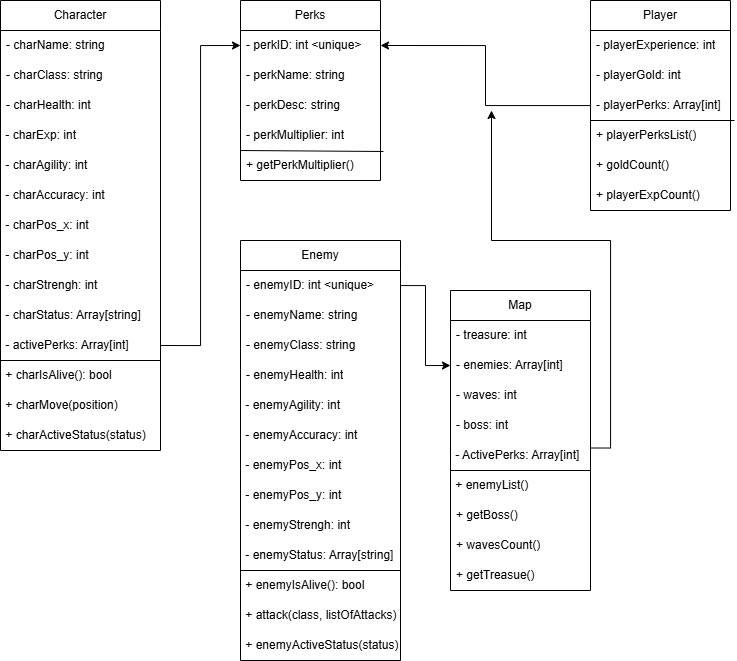

The diagram above was exported from draw.io. Its source (the exported page's mxGraphModel, read from the mxfile embedded in the PNG):
<mxGraphModel dx="1969" dy="908" grid="1" gridSize="10" guides="1" tooltips="1" connect="1" arrows="1" fold="1" page="1" pageScale="1" pageWidth="850" pageHeight="1100" background="#FFFFFF" math="0" shadow="0">
  <root>
    <mxCell id="0" />
    <mxCell id="1" parent="0" />
    <mxCell id="wPGDcgxR7iO_rUEimAqj-1" value="Character" style="swimlane;fontStyle=0;childLayout=stackLayout;horizontal=1;startSize=30;horizontalStack=0;resizeParent=1;resizeParentMax=0;resizeLast=0;collapsible=1;marginBottom=0;whiteSpace=wrap;html=1;" parent="1" vertex="1">
      <mxGeometry x="30" y="10" width="160" height="450" as="geometry" />
    </mxCell>
    <mxCell id="wPGDcgxR7iO_rUEimAqj-2" value="- charName: string" style="text;strokeColor=none;fillColor=none;align=left;verticalAlign=middle;spacingLeft=4;spacingRight=4;overflow=hidden;points=[[0,0.5],[1,0.5]];portConstraint=eastwest;rotatable=0;whiteSpace=wrap;html=1;" parent="wPGDcgxR7iO_rUEimAqj-1" vertex="1">
      <mxGeometry y="30" width="160" height="30" as="geometry" />
    </mxCell>
    <mxCell id="wPGDcgxR7iO_rUEimAqj-3" value="- charClass: string" style="text;strokeColor=none;fillColor=none;align=left;verticalAlign=middle;spacingLeft=4;spacingRight=4;overflow=hidden;points=[[0,0.5],[1,0.5]];portConstraint=eastwest;rotatable=0;whiteSpace=wrap;html=1;" parent="wPGDcgxR7iO_rUEimAqj-1" vertex="1">
      <mxGeometry y="60" width="160" height="30" as="geometry" />
    </mxCell>
    <mxCell id="wPGDcgxR7iO_rUEimAqj-4" value="- charHealth: int" style="text;strokeColor=none;fillColor=none;align=left;verticalAlign=middle;spacingLeft=4;spacingRight=4;overflow=hidden;points=[[0,0.5],[1,0.5]];portConstraint=eastwest;rotatable=0;whiteSpace=wrap;html=1;" parent="wPGDcgxR7iO_rUEimAqj-1" vertex="1">
      <mxGeometry y="90" width="160" height="30" as="geometry" />
    </mxCell>
    <mxCell id="wPGDcgxR7iO_rUEimAqj-12" value="&amp;nbsp;- charExp: int" style="text;html=1;align=left;verticalAlign=middle;whiteSpace=wrap;rounded=0;" parent="wPGDcgxR7iO_rUEimAqj-1" vertex="1">
      <mxGeometry y="120" width="160" height="30" as="geometry" />
    </mxCell>
    <mxCell id="wPGDcgxR7iO_rUEimAqj-14" value="&amp;nbsp;- charA&lt;span style=&quot;background-color: initial;&quot;&gt;gility: int&lt;/span&gt;" style="text;html=1;align=left;verticalAlign=middle;whiteSpace=wrap;rounded=0;" parent="wPGDcgxR7iO_rUEimAqj-1" vertex="1">
      <mxGeometry y="150" width="160" height="30" as="geometry" />
    </mxCell>
    <mxCell id="wPGDcgxR7iO_rUEimAqj-17" value="&amp;nbsp;- charAccuracy: int" style="text;html=1;align=left;verticalAlign=middle;whiteSpace=wrap;rounded=0;" parent="wPGDcgxR7iO_rUEimAqj-1" vertex="1">
      <mxGeometry y="180" width="160" height="30" as="geometry" />
    </mxCell>
    <mxCell id="wPGDcgxR7iO_rUEimAqj-23" value="&amp;nbsp;- charPos_x: int" style="text;html=1;align=left;verticalAlign=middle;whiteSpace=wrap;rounded=0;" parent="wPGDcgxR7iO_rUEimAqj-1" vertex="1">
      <mxGeometry y="210" width="160" height="30" as="geometry" />
    </mxCell>
    <mxCell id="GgH9k8OpKUq_XhfpgM25-1" value="&amp;nbsp;- charPos_y: int" style="text;html=1;align=left;verticalAlign=middle;whiteSpace=wrap;rounded=0;" parent="wPGDcgxR7iO_rUEimAqj-1" vertex="1">
      <mxGeometry y="240" width="160" height="30" as="geometry" />
    </mxCell>
    <mxCell id="wPGDcgxR7iO_rUEimAqj-13" value="&amp;nbsp;- charStrengh: int" style="text;html=1;align=left;verticalAlign=middle;whiteSpace=wrap;rounded=0;" parent="wPGDcgxR7iO_rUEimAqj-1" vertex="1">
      <mxGeometry y="270" width="160" height="30" as="geometry" />
    </mxCell>
    <mxCell id="wPGDcgxR7iO_rUEimAqj-77" value="&amp;nbsp;- charStatus: Array[string]" style="text;html=1;align=left;verticalAlign=middle;whiteSpace=wrap;rounded=0;" parent="wPGDcgxR7iO_rUEimAqj-1" vertex="1">
      <mxGeometry y="300" width="160" height="30" as="geometry" />
    </mxCell>
    <mxCell id="wPGDcgxR7iO_rUEimAqj-21" value="" style="endArrow=none;html=1;rounded=0;exitX=1;exitY=0;exitDx=0;exitDy=0;entryX=0;entryY=1;entryDx=0;entryDy=0;" parent="wPGDcgxR7iO_rUEimAqj-1" source="wPGDcgxR7iO_rUEimAqj-20" target="uOjjxZtH1JVqpn6u0X2q-3" edge="1">
      <mxGeometry width="50" height="50" relative="1" as="geometry">
        <mxPoint x="40" y="400" as="sourcePoint" />
        <mxPoint x="-40" y="420" as="targetPoint" />
      </mxGeometry>
    </mxCell>
    <mxCell id="uOjjxZtH1JVqpn6u0X2q-3" value="&amp;nbsp;- activePerks: Array[int]" style="text;html=1;align=left;verticalAlign=middle;whiteSpace=wrap;rounded=0;" parent="wPGDcgxR7iO_rUEimAqj-1" vertex="1">
      <mxGeometry y="330" width="160" height="30" as="geometry" />
    </mxCell>
    <mxCell id="wPGDcgxR7iO_rUEimAqj-20" value="&amp;nbsp;+ charIsAlive(): bool" style="text;html=1;align=left;verticalAlign=middle;whiteSpace=wrap;rounded=0;" parent="wPGDcgxR7iO_rUEimAqj-1" vertex="1">
      <mxGeometry y="360" width="160" height="30" as="geometry" />
    </mxCell>
    <mxCell id="wPGDcgxR7iO_rUEimAqj-22" value="&amp;nbsp;+ charMove(position)&amp;nbsp;" style="text;html=1;align=left;verticalAlign=middle;whiteSpace=wrap;rounded=0;" parent="wPGDcgxR7iO_rUEimAqj-1" vertex="1">
      <mxGeometry y="390" width="160" height="30" as="geometry" />
    </mxCell>
    <mxCell id="wPGDcgxR7iO_rUEimAqj-81" value="&amp;nbsp;+ charActiveStatus(status)" style="text;html=1;align=left;verticalAlign=middle;whiteSpace=wrap;rounded=0;" parent="wPGDcgxR7iO_rUEimAqj-1" vertex="1">
      <mxGeometry y="420" width="160" height="30" as="geometry" />
    </mxCell>
    <mxCell id="uOjjxZtH1JVqpn6u0X2q-1" style="edgeStyle=orthogonalEdgeStyle;rounded=0;orthogonalLoop=1;jettySize=auto;html=1;entryX=1;entryY=0.5;entryDx=0;entryDy=0;" parent="1" source="wPGDcgxR7iO_rUEimAqj-48" target="wPGDcgxR7iO_rUEimAqj-84" edge="1">
      <mxGeometry relative="1" as="geometry" />
    </mxCell>
    <mxCell id="wPGDcgxR7iO_rUEimAqj-48" value="Player" style="swimlane;fontStyle=0;childLayout=stackLayout;horizontal=1;startSize=30;horizontalStack=0;resizeParent=1;resizeParentMax=0;resizeLast=0;collapsible=1;marginBottom=0;whiteSpace=wrap;html=1;" parent="1" vertex="1">
      <mxGeometry x="620" y="10" width="140" height="210" as="geometry" />
    </mxCell>
    <mxCell id="wPGDcgxR7iO_rUEimAqj-49" value="- playerExperience: int" style="text;strokeColor=none;fillColor=none;align=left;verticalAlign=middle;spacingLeft=4;spacingRight=4;overflow=hidden;points=[[0,0.5],[1,0.5]];portConstraint=eastwest;rotatable=0;whiteSpace=wrap;html=1;" parent="wPGDcgxR7iO_rUEimAqj-48" vertex="1">
      <mxGeometry y="30" width="140" height="30" as="geometry" />
    </mxCell>
    <mxCell id="wPGDcgxR7iO_rUEimAqj-50" value="- playerGold: int" style="text;strokeColor=none;fillColor=none;align=left;verticalAlign=middle;spacingLeft=4;spacingRight=4;overflow=hidden;points=[[0,0.5],[1,0.5]];portConstraint=eastwest;rotatable=0;whiteSpace=wrap;html=1;" parent="wPGDcgxR7iO_rUEimAqj-48" vertex="1">
      <mxGeometry y="60" width="140" height="30" as="geometry" />
    </mxCell>
    <mxCell id="wPGDcgxR7iO_rUEimAqj-91" value="" style="endArrow=none;html=1;rounded=0;entryX=1.029;entryY=1;entryDx=0;entryDy=0;entryPerimeter=0;" parent="wPGDcgxR7iO_rUEimAqj-48" target="wPGDcgxR7iO_rUEimAqj-51" edge="1">
      <mxGeometry width="50" height="50" relative="1" as="geometry">
        <mxPoint y="120" as="sourcePoint" />
        <mxPoint x="50" y="70" as="targetPoint" />
      </mxGeometry>
    </mxCell>
    <mxCell id="wPGDcgxR7iO_rUEimAqj-51" value="- playerPerks: Array[int]" style="text;strokeColor=none;fillColor=none;align=left;verticalAlign=middle;spacingLeft=4;spacingRight=4;overflow=hidden;points=[[0,0.5],[1,0.5]];portConstraint=eastwest;rotatable=0;whiteSpace=wrap;html=1;" parent="wPGDcgxR7iO_rUEimAqj-48" vertex="1">
      <mxGeometry y="90" width="140" height="30" as="geometry" />
    </mxCell>
    <mxCell id="wPGDcgxR7iO_rUEimAqj-88" value="+ playerPerksList()" style="text;strokeColor=none;fillColor=none;align=left;verticalAlign=middle;spacingLeft=4;spacingRight=4;overflow=hidden;points=[[0,0.5],[1,0.5]];portConstraint=eastwest;rotatable=0;whiteSpace=wrap;html=1;" parent="wPGDcgxR7iO_rUEimAqj-48" vertex="1">
      <mxGeometry y="120" width="140" height="30" as="geometry" />
    </mxCell>
    <mxCell id="wPGDcgxR7iO_rUEimAqj-89" value="+ goldCount()" style="text;strokeColor=none;fillColor=none;align=left;verticalAlign=middle;spacingLeft=4;spacingRight=4;overflow=hidden;points=[[0,0.5],[1,0.5]];portConstraint=eastwest;rotatable=0;whiteSpace=wrap;html=1;" parent="wPGDcgxR7iO_rUEimAqj-48" vertex="1">
      <mxGeometry y="150" width="140" height="30" as="geometry" />
    </mxCell>
    <mxCell id="wPGDcgxR7iO_rUEimAqj-90" value="+ playerExpCount()" style="text;strokeColor=none;fillColor=none;align=left;verticalAlign=middle;spacingLeft=4;spacingRight=4;overflow=hidden;points=[[0,0.5],[1,0.5]];portConstraint=eastwest;rotatable=0;whiteSpace=wrap;html=1;" parent="wPGDcgxR7iO_rUEimAqj-48" vertex="1">
      <mxGeometry y="180" width="140" height="30" as="geometry" />
    </mxCell>
    <mxCell id="wPGDcgxR7iO_rUEimAqj-56" value="Enemy" style="swimlane;fontStyle=0;childLayout=stackLayout;horizontal=1;startSize=30;horizontalStack=0;resizeParent=1;resizeParentMax=0;resizeLast=0;collapsible=1;marginBottom=0;whiteSpace=wrap;html=1;" parent="1" vertex="1">
      <mxGeometry x="270" y="250" width="160" height="420" as="geometry" />
    </mxCell>
    <mxCell id="wPGDcgxR7iO_rUEimAqj-96" value="- enemyID: int &amp;lt;unique&amp;gt;" style="text;strokeColor=none;fillColor=none;align=left;verticalAlign=middle;spacingLeft=4;spacingRight=4;overflow=hidden;points=[[0,0.5],[1,0.5]];portConstraint=eastwest;rotatable=0;whiteSpace=wrap;html=1;" parent="wPGDcgxR7iO_rUEimAqj-56" vertex="1">
      <mxGeometry y="30" width="160" height="30" as="geometry" />
    </mxCell>
    <mxCell id="wPGDcgxR7iO_rUEimAqj-57" value="- enemyName: string" style="text;strokeColor=none;fillColor=none;align=left;verticalAlign=middle;spacingLeft=4;spacingRight=4;overflow=hidden;points=[[0,0.5],[1,0.5]];portConstraint=eastwest;rotatable=0;whiteSpace=wrap;html=1;" parent="wPGDcgxR7iO_rUEimAqj-56" vertex="1">
      <mxGeometry y="60" width="160" height="30" as="geometry" />
    </mxCell>
    <mxCell id="wPGDcgxR7iO_rUEimAqj-58" value="- enemyClass: string" style="text;strokeColor=none;fillColor=none;align=left;verticalAlign=middle;spacingLeft=4;spacingRight=4;overflow=hidden;points=[[0,0.5],[1,0.5]];portConstraint=eastwest;rotatable=0;whiteSpace=wrap;html=1;" parent="wPGDcgxR7iO_rUEimAqj-56" vertex="1">
      <mxGeometry y="90" width="160" height="30" as="geometry" />
    </mxCell>
    <mxCell id="wPGDcgxR7iO_rUEimAqj-60" value="- enemyHealth: int" style="text;strokeColor=none;fillColor=none;align=left;verticalAlign=middle;spacingLeft=4;spacingRight=4;overflow=hidden;points=[[0,0.5],[1,0.5]];portConstraint=eastwest;rotatable=0;whiteSpace=wrap;html=1;" parent="wPGDcgxR7iO_rUEimAqj-56" vertex="1">
      <mxGeometry y="120" width="160" height="30" as="geometry" />
    </mxCell>
    <mxCell id="wPGDcgxR7iO_rUEimAqj-62" value="&amp;nbsp;- enemyAgility: int" style="text;html=1;align=left;verticalAlign=middle;whiteSpace=wrap;rounded=0;" parent="wPGDcgxR7iO_rUEimAqj-56" vertex="1">
      <mxGeometry y="150" width="160" height="30" as="geometry" />
    </mxCell>
    <mxCell id="wPGDcgxR7iO_rUEimAqj-65" value="&amp;nbsp;- enemyAccuracy: int" style="text;html=1;align=left;verticalAlign=middle;whiteSpace=wrap;rounded=0;" parent="wPGDcgxR7iO_rUEimAqj-56" vertex="1">
      <mxGeometry y="180" width="160" height="30" as="geometry" />
    </mxCell>
    <mxCell id="wPGDcgxR7iO_rUEimAqj-67" value="&amp;nbsp;- enemyPos_x: int" style="text;html=1;align=left;verticalAlign=middle;whiteSpace=wrap;rounded=0;" parent="wPGDcgxR7iO_rUEimAqj-56" vertex="1">
      <mxGeometry y="210" width="160" height="30" as="geometry" />
    </mxCell>
    <mxCell id="0uFZmf3I9fHtXJ-J59Xr-1" value="&amp;nbsp;- enemyPos_y: int" style="text;html=1;align=left;verticalAlign=middle;whiteSpace=wrap;rounded=0;" vertex="1" parent="wPGDcgxR7iO_rUEimAqj-56">
      <mxGeometry y="240" width="160" height="30" as="geometry" />
    </mxCell>
    <mxCell id="wPGDcgxR7iO_rUEimAqj-68" value="&amp;nbsp;- enemyStrengh: int" style="text;html=1;align=left;verticalAlign=middle;whiteSpace=wrap;rounded=0;" parent="wPGDcgxR7iO_rUEimAqj-56" vertex="1">
      <mxGeometry y="270" width="160" height="30" as="geometry" />
    </mxCell>
    <mxCell id="wPGDcgxR7iO_rUEimAqj-80" value="" style="endArrow=none;html=1;rounded=0;entryX=1;entryY=0;entryDx=0;entryDy=0;exitX=0;exitY=0;exitDx=0;exitDy=0;" parent="wPGDcgxR7iO_rUEimAqj-56" source="wPGDcgxR7iO_rUEimAqj-69" target="wPGDcgxR7iO_rUEimAqj-69" edge="1">
      <mxGeometry width="50" height="50" relative="1" as="geometry">
        <mxPoint x="-30" y="340" as="sourcePoint" />
        <mxPoint x="50" y="310" as="targetPoint" />
      </mxGeometry>
    </mxCell>
    <mxCell id="wPGDcgxR7iO_rUEimAqj-79" value="&amp;nbsp;- enemyStatus: Array[string]" style="text;html=1;align=left;verticalAlign=middle;whiteSpace=wrap;rounded=0;" parent="wPGDcgxR7iO_rUEimAqj-56" vertex="1">
      <mxGeometry y="300" width="160" height="30" as="geometry" />
    </mxCell>
    <mxCell id="wPGDcgxR7iO_rUEimAqj-69" value="&amp;nbsp;+ enemyIsAlive(): bool" style="text;html=1;align=left;verticalAlign=middle;whiteSpace=wrap;rounded=0;" parent="wPGDcgxR7iO_rUEimAqj-56" vertex="1">
      <mxGeometry y="330" width="160" height="30" as="geometry" />
    </mxCell>
    <mxCell id="wPGDcgxR7iO_rUEimAqj-75" value="&amp;nbsp;+ attack(class, listOfAttacks)" style="text;html=1;align=left;verticalAlign=middle;whiteSpace=wrap;rounded=0;" parent="wPGDcgxR7iO_rUEimAqj-56" vertex="1">
      <mxGeometry y="360" width="160" height="30" as="geometry" />
    </mxCell>
    <mxCell id="wPGDcgxR7iO_rUEimAqj-82" value="&amp;nbsp;+ enemyActiveStatus(status)" style="text;html=1;align=left;verticalAlign=middle;whiteSpace=wrap;rounded=0;" parent="wPGDcgxR7iO_rUEimAqj-56" vertex="1">
      <mxGeometry y="390" width="160" height="30" as="geometry" />
    </mxCell>
    <mxCell id="wPGDcgxR7iO_rUEimAqj-71" value="Map" style="swimlane;fontStyle=0;childLayout=stackLayout;horizontal=1;startSize=30;horizontalStack=0;resizeParent=1;resizeParentMax=0;resizeLast=0;collapsible=1;marginBottom=0;whiteSpace=wrap;html=1;" parent="1" vertex="1">
      <mxGeometry x="480" y="300" width="140" height="300" as="geometry" />
    </mxCell>
    <mxCell id="wPGDcgxR7iO_rUEimAqj-72" value="- treasure: int" style="text;strokeColor=none;fillColor=none;align=left;verticalAlign=middle;spacingLeft=4;spacingRight=4;overflow=hidden;points=[[0,0.5],[1,0.5]];portConstraint=eastwest;rotatable=0;whiteSpace=wrap;html=1;" parent="wPGDcgxR7iO_rUEimAqj-71" vertex="1">
      <mxGeometry y="30" width="140" height="30" as="geometry" />
    </mxCell>
    <mxCell id="wPGDcgxR7iO_rUEimAqj-73" value="- enemies: Array[int]" style="text;strokeColor=none;fillColor=none;align=left;verticalAlign=middle;spacingLeft=4;spacingRight=4;overflow=hidden;points=[[0,0.5],[1,0.5]];portConstraint=eastwest;rotatable=0;whiteSpace=wrap;html=1;" parent="wPGDcgxR7iO_rUEimAqj-71" vertex="1">
      <mxGeometry y="60" width="140" height="30" as="geometry" />
    </mxCell>
    <mxCell id="wPGDcgxR7iO_rUEimAqj-74" value="- waves: int" style="text;strokeColor=none;fillColor=none;align=left;verticalAlign=middle;spacingLeft=4;spacingRight=4;overflow=hidden;points=[[0,0.5],[1,0.5]];portConstraint=eastwest;rotatable=0;whiteSpace=wrap;html=1;" parent="wPGDcgxR7iO_rUEimAqj-71" vertex="1">
      <mxGeometry y="90" width="140" height="30" as="geometry" />
    </mxCell>
    <mxCell id="uOjjxZtH1JVqpn6u0X2q-14" value="- boss: int" style="text;strokeColor=none;fillColor=none;align=left;verticalAlign=middle;spacingLeft=4;spacingRight=4;overflow=hidden;points=[[0,0.5],[1,0.5]];portConstraint=eastwest;rotatable=0;whiteSpace=wrap;html=1;" parent="wPGDcgxR7iO_rUEimAqj-71" vertex="1">
      <mxGeometry y="120" width="140" height="30" as="geometry" />
    </mxCell>
    <mxCell id="uOjjxZtH1JVqpn6u0X2q-27" style="edgeStyle=orthogonalEdgeStyle;rounded=0;orthogonalLoop=1;jettySize=auto;html=1;exitX=1;exitY=0.25;exitDx=0;exitDy=0;" parent="wPGDcgxR7iO_rUEimAqj-71" source="uOjjxZtH1JVqpn6u0X2q-11" edge="1">
      <mxGeometry relative="1" as="geometry">
        <mxPoint x="40" y="-180" as="targetPoint" />
        <mxPoint x="180" y="-40" as="sourcePoint" />
        <Array as="points">
          <mxPoint x="160" y="158" />
          <mxPoint x="160" y="-50" />
          <mxPoint x="41" y="-50" />
          <mxPoint x="41" y="-180" />
        </Array>
      </mxGeometry>
    </mxCell>
    <mxCell id="uOjjxZtH1JVqpn6u0X2q-11" value="&amp;nbsp;- ActivePerks: Array[int]" style="text;html=1;align=left;verticalAlign=middle;whiteSpace=wrap;rounded=0;" parent="wPGDcgxR7iO_rUEimAqj-71" vertex="1">
      <mxGeometry y="150" width="140" height="30" as="geometry" />
    </mxCell>
    <mxCell id="wPGDcgxR7iO_rUEimAqj-98" value="&amp;nbsp;+ enemyList()" style="text;html=1;align=left;verticalAlign=middle;whiteSpace=wrap;rounded=0;" parent="wPGDcgxR7iO_rUEimAqj-71" vertex="1">
      <mxGeometry y="180" width="140" height="30" as="geometry" />
    </mxCell>
    <mxCell id="wPGDcgxR7iO_rUEimAqj-99" value="+ getBoss()" style="text;strokeColor=none;fillColor=none;align=left;verticalAlign=middle;spacingLeft=4;spacingRight=4;overflow=hidden;points=[[0,0.5],[1,0.5]];portConstraint=eastwest;rotatable=0;whiteSpace=wrap;html=1;" parent="wPGDcgxR7iO_rUEimAqj-71" vertex="1">
      <mxGeometry y="210" width="140" height="30" as="geometry" />
    </mxCell>
    <mxCell id="wPGDcgxR7iO_rUEimAqj-100" value="+ wavesCount()" style="text;strokeColor=none;fillColor=none;align=left;verticalAlign=middle;spacingLeft=4;spacingRight=4;overflow=hidden;points=[[0,0.5],[1,0.5]];portConstraint=eastwest;rotatable=0;whiteSpace=wrap;html=1;" parent="wPGDcgxR7iO_rUEimAqj-71" vertex="1">
      <mxGeometry y="240" width="140" height="30" as="geometry" />
    </mxCell>
    <mxCell id="wPGDcgxR7iO_rUEimAqj-101" value="+ getTreasue()" style="text;strokeColor=none;fillColor=none;align=left;verticalAlign=middle;spacingLeft=4;spacingRight=4;overflow=hidden;points=[[0,0.5],[1,0.5]];portConstraint=eastwest;rotatable=0;whiteSpace=wrap;html=1;" parent="wPGDcgxR7iO_rUEimAqj-71" vertex="1">
      <mxGeometry y="270" width="140" height="30" as="geometry" />
    </mxCell>
    <mxCell id="wPGDcgxR7iO_rUEimAqj-102" value="" style="endArrow=none;html=1;rounded=0;entryX=1;entryY=0;entryDx=0;entryDy=0;exitX=0;exitY=0;exitDx=0;exitDy=0;" parent="wPGDcgxR7iO_rUEimAqj-71" source="wPGDcgxR7iO_rUEimAqj-98" target="wPGDcgxR7iO_rUEimAqj-98" edge="1">
      <mxGeometry width="50" height="50" relative="1" as="geometry">
        <mxPoint x="50" y="180" as="sourcePoint" />
        <mxPoint x="330" y="220" as="targetPoint" />
      </mxGeometry>
    </mxCell>
    <mxCell id="wPGDcgxR7iO_rUEimAqj-83" value="Perks" style="swimlane;fontStyle=0;childLayout=stackLayout;horizontal=1;startSize=30;horizontalStack=0;resizeParent=1;resizeParentMax=0;resizeLast=0;collapsible=1;marginBottom=0;whiteSpace=wrap;html=1;" parent="1" vertex="1">
      <mxGeometry x="270" y="10" width="140" height="180" as="geometry" />
    </mxCell>
    <mxCell id="wPGDcgxR7iO_rUEimAqj-84" value="- perkID: int &amp;lt;unique&amp;gt;" style="text;strokeColor=none;fillColor=none;align=left;verticalAlign=middle;spacingLeft=4;spacingRight=4;overflow=hidden;points=[[0,0.5],[1,0.5]];portConstraint=eastwest;rotatable=0;whiteSpace=wrap;html=1;" parent="wPGDcgxR7iO_rUEimAqj-83" vertex="1">
      <mxGeometry y="30" width="140" height="30" as="geometry" />
    </mxCell>
    <mxCell id="wPGDcgxR7iO_rUEimAqj-85" value="- perkName: string" style="text;strokeColor=none;fillColor=none;align=left;verticalAlign=middle;spacingLeft=4;spacingRight=4;overflow=hidden;points=[[0,0.5],[1,0.5]];portConstraint=eastwest;rotatable=0;whiteSpace=wrap;html=1;" parent="wPGDcgxR7iO_rUEimAqj-83" vertex="1">
      <mxGeometry y="60" width="140" height="30" as="geometry" />
    </mxCell>
    <mxCell id="wPGDcgxR7iO_rUEimAqj-86" value="- perkDesc: string" style="text;strokeColor=none;fillColor=none;align=left;verticalAlign=middle;spacingLeft=4;spacingRight=4;overflow=hidden;points=[[0,0.5],[1,0.5]];portConstraint=eastwest;rotatable=0;whiteSpace=wrap;html=1;" parent="wPGDcgxR7iO_rUEimAqj-83" vertex="1">
      <mxGeometry y="90" width="140" height="30" as="geometry" />
    </mxCell>
    <mxCell id="wPGDcgxR7iO_rUEimAqj-95" value="" style="endArrow=none;html=1;rounded=0;entryX=1.021;entryY=0.033;entryDx=0;entryDy=0;entryPerimeter=0;" parent="wPGDcgxR7iO_rUEimAqj-83" target="wPGDcgxR7iO_rUEimAqj-92" edge="1">
      <mxGeometry width="50" height="50" relative="1" as="geometry">
        <mxPoint y="150" as="sourcePoint" />
        <mxPoint x="50" y="100" as="targetPoint" />
      </mxGeometry>
    </mxCell>
    <mxCell id="wPGDcgxR7iO_rUEimAqj-87" value="- perkMultiplier: int" style="text;strokeColor=none;fillColor=none;align=left;verticalAlign=middle;spacingLeft=4;spacingRight=4;overflow=hidden;points=[[0,0.5],[1,0.5]];portConstraint=eastwest;rotatable=0;whiteSpace=wrap;html=1;" parent="wPGDcgxR7iO_rUEimAqj-83" vertex="1">
      <mxGeometry y="120" width="140" height="30" as="geometry" />
    </mxCell>
    <mxCell id="wPGDcgxR7iO_rUEimAqj-92" value="+ getPerkMultiplier()" style="text;strokeColor=none;fillColor=none;align=left;verticalAlign=middle;spacingLeft=4;spacingRight=4;overflow=hidden;points=[[0,0.5],[1,0.5]];portConstraint=eastwest;rotatable=0;whiteSpace=wrap;html=1;" parent="wPGDcgxR7iO_rUEimAqj-83" vertex="1">
      <mxGeometry y="150" width="140" height="30" as="geometry" />
    </mxCell>
    <mxCell id="wPGDcgxR7iO_rUEimAqj-106" style="edgeStyle=orthogonalEdgeStyle;rounded=0;orthogonalLoop=1;jettySize=auto;html=1;entryX=0;entryY=0.5;entryDx=0;entryDy=0;" parent="1" source="wPGDcgxR7iO_rUEimAqj-96" target="wPGDcgxR7iO_rUEimAqj-73" edge="1">
      <mxGeometry relative="1" as="geometry" />
    </mxCell>
    <mxCell id="uOjjxZtH1JVqpn6u0X2q-5" value="" style="edgeStyle=orthogonalEdgeStyle;rounded=0;orthogonalLoop=1;jettySize=auto;html=1;exitX=1;exitY=0.5;exitDx=0;exitDy=0;entryX=0;entryY=0.5;entryDx=0;entryDy=0;" parent="1" source="uOjjxZtH1JVqpn6u0X2q-3" target="wPGDcgxR7iO_rUEimAqj-84" edge="1">
      <mxGeometry relative="1" as="geometry" />
    </mxCell>
  </root>
</mxGraphModel>